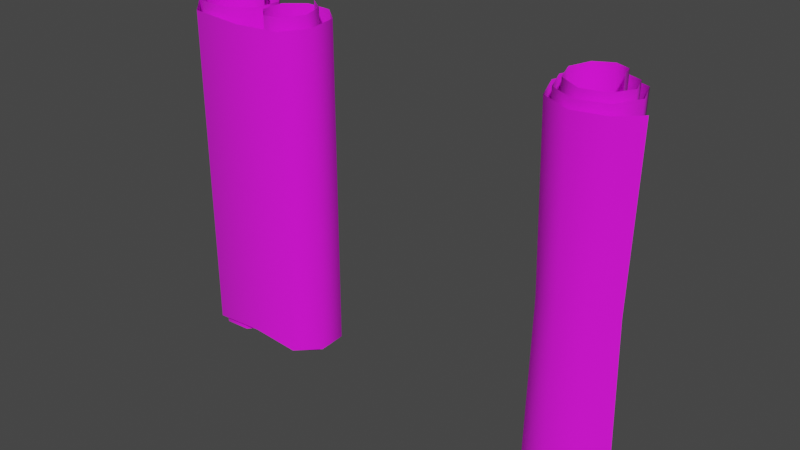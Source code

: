 # Source: prop-scrolls.blend  (saved by Blender 3.6.11; exported with 4.5.12 LTS)
import bpy
from mathutils import Matrix  # noqa: F401  (used for matrix-valued properties, if any)

bpy.ops.wm.read_factory_settings(use_empty=True)
scene = bpy.context.scene
scene.name = 'Scene'

# ---- collections
col_collection = bpy.data.collections.new('Collection'); scene.collection.children.link(col_collection)

# ---- images (referenced by path relative to the original .blend; pixels are not part of the script)
import os
ASSET_DIR = os.environ.get("B2B_ASSET_DIR", "")  # directory of the original .blend (textures are referenced by path, not embedded)
HERE = os.path.dirname(os.path.abspath(__file__))  # packed textures are extracted next to this script under _unpacked/

def load_image(name, relpath, width, height, colorspace="sRGB"):
    """Load a texture the original file referenced (path relative to the .blend, or extracted next to this script)."""
    p = next((c for c in (os.path.join(HERE, relpath), os.path.join(ASSET_DIR, relpath)) if relpath and os.path.exists(c)), "")
    if p:
        img = bpy.data.images.load(p, check_existing=True)
        img.name = name
    else:  # same state as the original file: an image datablock whose file is absent (Cycles renders it pink)
        img = bpy.data.images.new(name, width, height)
        img.source = "FILE"
        img.filepath = "//" + (relpath or name)
    img.colorspace_settings.name = colorspace
    return img
img_paper_png = load_image('paper.png', 'paper.png', 1024, 1024, 'sRGB')

# ---- materials (node trees are filled in below, after node groups)
mat_paper = bpy.data.materials.new('paper')
mat_paper.alpha_threshold = 0.0
mat_paper.roughness = 0.5
mat_paper.line_color = (0.0, 0.0, 0.0, 1.0)

# ---- material node trees
mat_paper.use_nodes = True; mat_paper.node_tree.nodes.clear()
_N = mat_paper.node_tree.nodes; _L = mat_paper.node_tree.links
n0 = _N.new('ShaderNodeOutputMaterial'); n0.name = 'Material Output'; n0.location = (300, 300)
n1 = _N.new('ShaderNodeBsdfPrincipled'); n1.name = 'Principled BSDF'; n1.location = (10, 300)
n1.distribution = 'GGX'
n1.subsurface_method = 'RANDOM_WALK_SKIN'
n1.inputs[2].default_value = 1.0
n1.inputs[3].default_value = 1.45
n1.inputs[27].default_value = (0.0, 0.0, 0.0, 1.0)
n1.inputs[28].default_value = 1.0
n2 = _N.new('ShaderNodeTexImage'); n2.name = 'Image Texture'; n2.location = (-280, 280)
n2.image = img_paper_png
_L.new(n1.outputs[0], n0.inputs[0])
_L.new(n2.outputs[0], n1.inputs[0])
n0.is_active_output = True

# ---- world
world_world = bpy.data.worlds.new('World'); scene.world = world_world
world_world.use_nodes = True; world_world.node_tree.nodes.clear()
_N = world_world.node_tree.nodes; _L = world_world.node_tree.links
n0 = _N.new('ShaderNodeOutputWorld'); n0.name = 'World Output'; n0.location = (300, 300)
n1 = _N.new('ShaderNodeBackground'); n1.name = 'Background'; n1.location = (10, 300)
n1.inputs[0].default_value = (0.05088, 0.05088, 0.05088, 1.0)
_L.new(n1.outputs[0], n0.inputs[0])
n0.is_active_output = True
world_world.color = (0.05088, 0.05088, 0.05088)
world_world.use_sun_shadow = False
world_world.sun_shadow_jitter_overblur = 0.0

# ---- meshes
me_prop_scroll_1 = bpy.data.meshes.new('prop-scroll-1')
me_prop_scroll_1.from_pydata([(0.06739, -0.01649, 0.2403), (0.06739, -0.01649, -0.2403), (0.04148, -0.04565, 0.2413), (0.04148, -0.04565, -0.2413), (-0.0006337, -0.05844, 0.2424), (-0.0006337, -0.05844, -0.2424), (-0.04173, -0.04039, 0.2435), (-0.04173, -0.04039, -0.2435), (-0.05781, 0.0007153, 0.2447), (-0.05781, 0.0007153, -0.2447), (-0.04036, 0.04045, 0.2458), (-0.04036, 0.04045, -0.2458), (-0.0006257, 0.05588, 0.247), (-0.0006257, 0.05588, -0.247), (0.03763, 0.03897, 0.2482), (0.03763, 0.03897, -0.2482), (0.05237, 0.0007153, 0.2492), (0.05237, 0.0007153, -0.2492), (0.03605, -0.03596, 0.2502), (0.03605, -0.03596, -0.2502), (-0.0006257, -0.05001, 0.2512), (-0.0006257, -0.05001, -0.2512), (-0.03567, -0.03433, 0.2521), (-0.03567, -0.03433, -0.2521), (-0.04903, 0.0007153, 0.253), (-0.04903, 0.0007153, -0.253), (-0.03401, 0.0341, 0.2537), (-0.03401, 0.0341, -0.2537), (-0.000623, 0.04668, 0.2542), (-0.000623, 0.04668, -0.2542), (0.031, 0.03233, 0.2557), (0.031, 0.03233, -0.2557), (0.04294, 0.0007048, 0.2573), (0.04294, 0.0007048, -0.2573), (0.02947, -0.02938, 0.2588), (0.02947, -0.02938, -0.2588), (-0.0006101, -0.04107, 0.2604), (-0.0006101, -0.04107, -0.2604), (-0.0289, -0.0276, 0.2621), (-0.0289, -0.0276, -0.2621), (-0.03843, 0.0006863, 0.2637), (-0.03843, 0.0006863, -0.2637), (-0.02575, 0.02583, 0.2654), (-0.02575, 0.02583, -0.2654), (-0.0005814, 0.03393, 0.267), (-0.0005814, 0.03393, -0.267), (0.0213, 0.02252, 0.2686), (0.0213, 0.02252, -0.2686), (0.02802, 0.00064, 0.2701), (0.02802, 0.00064, -0.2701), (0.06153, -0.01532, 1.146e-09), (0.0375, -0.04173, -1.688e-08), (-0.0007016, -0.05276, 1.146e-09), (-0.03769, -0.03635, 1.146e-09), (-0.05219, 0.0007153, 1.146e-09), (-0.03645, 0.03654, -1.688e-08), (-0.0006257, 0.05045, -1.688e-08), (0.03386, 0.03521, 1.146e-09), (0.04716, 0.0007153, 1.146e-09), (0.03244, -0.03235, -1.688e-08), (-0.0006257, -0.04502, -1.688e-08), (-0.03222, -0.03088, 1.146e-09), (-0.04426, 0.0007151, 1.146e-09), (-0.03069, 0.03078, -1.688e-08), (-0.0006219, 0.04208, 1.146e-09), (0.02782, 0.02915, 1.146e-09), (0.03853, 0.0007026, -1.688e-08), (0.0264, -0.02632, -1.688e-08), (-0.0006072, -0.03678, 1.146e-09), (-0.02597, -0.02468, 1.146e-09), (-0.03453, 0.0006826, 1.146e-09), (-0.02317, 0.02325, 1.146e-09), (-0.0005795, 0.03055, -1.688e-08), (0.01911, 0.02033, 1.146e-09), (0.02521, 0.00064, 1.146e-09)], [], [(50, 51, 3, 1), (51, 52, 5, 3), (52, 53, 7, 5), (53, 54, 9, 7), (54, 55, 11, 9), (55, 56, 13, 11), (56, 57, 15, 13), (57, 58, 17, 15), (58, 59, 19, 17), (59, 60, 21, 19), (60, 61, 23, 21), (61, 62, 25, 23), (62, 63, 27, 25), (63, 64, 29, 27), (64, 65, 31, 29), (65, 66, 33, 31), (66, 67, 35, 33), (67, 68, 37, 35), (68, 69, 39, 37), (69, 70, 41, 39), (70, 71, 43, 41), (71, 72, 45, 43), (72, 73, 47, 45), (73, 74, 49, 47), (46, 48, 74, 73), (44, 46, 73, 72), (42, 44, 72, 71), (40, 42, 71, 70), (38, 40, 70, 69), (36, 38, 69, 68), (34, 36, 68, 67), (32, 34, 67, 66), (30, 32, 66, 65), (28, 30, 65, 64), (26, 28, 64, 63), (24, 26, 63, 62), (22, 24, 62, 61), (20, 22, 61, 60), (18, 20, 60, 59), (16, 18, 59, 58), (14, 16, 58, 57), (12, 14, 57, 56), (10, 12, 56, 55), (8, 10, 55, 54), (6, 8, 54, 53), (4, 6, 53, 52), (2, 4, 52, 51), (0, 2, 51, 50)])
me_prop_scroll_1.polygons.foreach_set('use_smooth', [True] * 48)
_uv = me_prop_scroll_1.uv_layers.new(name='UVMap')
_uv.uv.foreach_set('vector', [0.9972, 0.5, 0.9454, 0.5, 0.9454, 0.9967, 0.9972, 0.9967, 0.9454, 0.5, 0.8943, 0.5, 0.8943, 0.9967, 0.9454, 0.9967, 0.8943, 0.5, 0.844, 0.5, 0.844, 0.9967, 0.8943, 0.9967, 0.844, 0.5, 0.7944, 0.5, 0.7944, 0.9967, 0.844, 0.9967, 0.7944, 0.5, 0.7457, 0.5, 0.7457, 0.9967, 0.7944, 0.9967, 0.7457, 0.5, 0.6979, 0.5, 0.6979, 0.9967, 0.7457, 0.9967, 0.6979, 0.5, 0.651, 0.5, 0.651, 0.9967, 0.6979, 0.9967, 0.651, 0.5, 0.6049, 0.5, 0.6049, 0.9967, 0.651, 0.9967, 0.6049, 0.5, 0.5599, 0.5, 0.5599, 0.9967, 0.6049, 0.9967, 0.5599, 0.5, 0.5158, 0.5, 0.5158, 0.9967, 0.5599, 0.9967, 0.5158, 0.5, 0.4727, 0.5, 0.4727, 0.9967, 0.5158, 0.9967, 0.4727, 0.5, 0.4306, 0.5, 0.4306, 0.9967, 0.4727, 0.9967, 0.4306, 0.5, 0.3895, 0.5, 0.3895, 0.9967, 0.4306, 0.9967, 0.3895, 0.5, 0.3494, 0.5, 0.3494, 0.9967, 0.3895, 0.9967, 0.3494, 0.5, 0.3101, 0.5, 0.3101, 0.9967, 0.3494, 0.9967, 0.3101, 0.5, 0.2718, 0.5, 0.2718, 0.9967, 0.3101, 0.9967, 0.2718, 0.5, 0.2341, 0.5, 0.2341, 0.9967, 0.2718, 0.9967, 0.2341, 0.5, 0.1971, 0.5, 0.1971, 0.9967, 0.2341, 0.9967, 0.1971, 0.5, 0.161, 0.5, 0.161, 0.9967, 0.1971, 0.9967, 0.161, 0.5, 0.1263, 0.5, 0.1263, 0.9967, 0.161, 0.9967, 0.1263, 0.5, 0.09314, 0.5, 0.09314, 0.9967, 0.1263, 0.9967, 0.09314, 0.5, 0.06154, 0.5, 0.06154, 0.9967, 0.09314, 0.9967, 0.06154, 0.5, 0.03154, 0.5, 0.03154, 0.9967, 0.06154, 0.9967, 0.03154, 0.5, 0.003185, 0.5, 0.003185, 0.9967, 0.03154, 0.9967, 0.03153, 0.003285, 0.003184, 0.003285, 0.003185, 0.5, 0.03154, 0.5, 0.06154, 0.003285, 0.03153, 0.003285, 0.03154, 0.5, 0.06154, 0.5, 0.09314, 0.003285, 0.06154, 0.003285, 0.06154, 0.5, 0.09314, 0.5, 0.1263, 0.003285, 0.09314, 0.003285, 0.09314, 0.5, 0.1263, 0.5, 0.161, 0.003285, 0.1263, 0.003285, 0.1263, 0.5, 0.161, 0.5, 0.1971, 0.003285, 0.161, 0.003285, 0.161, 0.5, 0.1971, 0.5, 0.2341, 0.003285, 0.1971, 0.003285, 0.1971, 0.5, 0.2341, 0.5, 0.2718, 0.003285, 0.2341, 0.003285, 0.2341, 0.5, 0.2718, 0.5, 0.3101, 0.003285, 0.2718, 0.003285, 0.2718, 0.5, 0.3101, 0.5, 0.3494, 0.003285, 0.3101, 0.003285, 0.3101, 0.5, 0.3494, 0.5, 0.3895, 0.003285, 0.3494, 0.003285, 0.3494, 0.5, 0.3895, 0.5, 0.4306, 0.003285, 0.3895, 0.003285, 0.3895, 0.5, 0.4306, 0.5, 0.4727, 0.003285, 0.4306, 0.003285, 0.4306, 0.5, 0.4727, 0.5, 0.5158, 0.003285, 0.4727, 0.003285, 0.4727, 0.5, 0.5158, 0.5, 0.5599, 0.003285, 0.5158, 0.003285, 0.5158, 0.5, 0.5599, 0.5, 0.6049, 0.003285, 0.5599, 0.003285, 0.5599, 0.5, 0.6049, 0.5, 0.651, 0.003285, 0.6049, 0.003285, 0.6049, 0.5, 0.651, 0.5, 0.6979, 0.003285, 0.651, 0.003285, 0.651, 0.5, 0.6979, 0.5, 0.7457, 0.003285, 0.6979, 0.003285, 0.6979, 0.5, 0.7457, 0.5, 0.7944, 0.003285, 0.7457, 0.003285, 0.7457, 0.5, 0.7944, 0.5, 0.844, 0.003285, 0.7944, 0.003285, 0.7944, 0.5, 0.844, 0.5, 0.8943, 0.003285, 0.844, 0.003285, 0.844, 0.5, 0.8943, 0.5, 0.9454, 0.003285, 0.8943, 0.003285, 0.8943, 0.5, 0.9454, 0.5, 0.9972, 0.003285, 0.9454, 0.003285, 0.9454, 0.5, 0.9972, 0.5])
me_prop_scroll_1.materials.append(mat_paper)
me_prop_scroll_1.update()
me_plane_001 = bpy.data.meshes.new('Plane.001')
me_plane_001.from_pydata([(0.04146, 0.0, 0.2), (0.04146, 0.0, -0.2), (0.02892, -0.02892, 0.2), (0.02892, -0.02892, -0.2), (0.0, -0.04032, 0.2), (0.0, -0.04032, -0.2), (-0.02808, -0.02808, 0.2), (-0.02808, -0.02808, -0.2), (-0.03906, 0.0, 0.2), (-0.03906, 0.0, -0.2), (-0.02714, 0.02714, 0.2), (-0.02714, 0.02714, -0.2), (0.0, 0.03768, 0.2), (0.0, 0.03768, -0.2), (0.02613, 0.02613, 0.2), (0.02613, 0.02613, -0.2), (0.0362, 0.0, 0.2), (0.0362, 0.0, -0.2), (0.02505, -0.02505, 0.2), (0.02505, -0.02505, -0.2), (0.0, -0.03464, 0.2), (0.0, -0.03464, -0.2), (-0.02394, -0.02394, 0.2), (-0.02394, -0.02394, -0.2), (-0.03306, 0.0, 0.2), (-0.03306, 0.0, -0.2), (-0.02283, 0.02283, 0.2), (-0.02283, 0.02283, -0.2), (0.0, 0.03153, 0.2), (0.0, 0.03153, -0.2), (0.0218, 0.0218, 0.2), (0.0218, 0.0218, -0.2), (0.03019, 0.0, 0.2), (0.03019, 0.0, -0.2), (0.02097, -0.02097, 0.2), (0.02097, -0.02097, -0.2), (0.0, -0.02926, 0.2), (0.0, -0.02926, -0.2), (-0.01988, -0.01988, 0.2), (-0.01988, -0.01988, -0.2), (-0.02693, 0.0, 0.2), (-0.02693, 0.0, -0.2), (-0.01818, 0.01818, 0.2), (-0.01818, 0.01818, -0.2), (0.0, 0.02445, 0.2), (0.0, 0.02445, -0.2), (0.01637, 0.01637, 0.2), (0.01637, 0.01637, -0.2), (0.02182, 0.0, 0.2), (0.02182, 0.0, -0.2)], [], [(0, 1, 3, 2), (2, 3, 5, 4), (4, 5, 7, 6), (6, 7, 9, 8), (8, 9, 11, 10), (10, 11, 13, 12), (12, 13, 15, 14), (14, 15, 17, 16), (16, 17, 19, 18), (18, 19, 21, 20), (20, 21, 23, 22), (22, 23, 25, 24), (24, 25, 27, 26), (26, 27, 29, 28), (28, 29, 31, 30), (30, 31, 33, 32), (32, 33, 35, 34), (34, 35, 37, 36), (36, 37, 39, 38), (38, 39, 41, 40), (40, 41, 43, 42), (42, 43, 45, 44), (44, 45, 47, 46), (46, 47, 49, 48)])
me_plane_001.polygons.foreach_set('use_smooth', [True] * 24)
_uv = me_plane_001.uv_layers.new(name='UVMap')
_uv.uv.foreach_set('vector', [0.9972, 0.003285, 0.9972, 0.9967, 0.9454, 0.9967, 0.9454, 0.003285, 0.9454, 0.003285, 0.9454, 0.9967, 0.8943, 0.9967, 0.8943, 0.003285, 0.8943, 0.003285, 0.8943, 0.9967, 0.844, 0.9967, 0.844, 0.003285, 0.844, 0.003285, 0.844, 0.9967, 0.7944, 0.9967, 0.7944, 0.003285, 0.7944, 0.003285, 0.7944, 0.9967, 0.7457, 0.9967, 0.7457, 0.003285, 0.7457, 0.003285, 0.7457, 0.9967, 0.6979, 0.9967, 0.6979, 0.003285, 0.6979, 0.003285, 0.6979, 0.9967, 0.651, 0.9967, 0.651, 0.003285, 0.651, 0.003285, 0.651, 0.9967, 0.6049, 0.9967, 0.6049, 0.003285, 0.6049, 0.003285, 0.6049, 0.9967, 0.5599, 0.9967, 0.5599, 0.003285, 0.5599, 0.003285, 0.5599, 0.9967, 0.5158, 0.9967, 0.5158, 0.003285, 0.5158, 0.003285, 0.5158, 0.9967, 0.4727, 0.9967, 0.4727, 0.003285, 0.4727, 0.003285, 0.4727, 0.9967, 0.4306, 0.9967, 0.4306, 0.003285, 0.4306, 0.003285, 0.4306, 0.9967, 0.3895, 0.9967, 0.3895, 0.003285, 0.3895, 0.003285, 0.3895, 0.9967, 0.3494, 0.9967, 0.3494, 0.003285, 0.3494, 0.003285, 0.3494, 0.9967, 0.3101, 0.9967, 0.3101, 0.003285, 0.3101, 0.003285, 0.3101, 0.9967, 0.2718, 0.9967, 0.2718, 0.003285, 0.2718, 0.003285, 0.2718, 0.9967, 0.2341, 0.9967, 0.2341, 0.003285, 0.2341, 0.003285, 0.2341, 0.9967, 0.1971, 0.9967, 0.1971, 0.003285, 0.1971, 0.003285, 0.1971, 0.9967, 0.161, 0.9967, 0.161, 0.003285, 0.161, 0.003285, 0.161, 0.9967, 0.1263, 0.9967, 0.1263, 0.003285, 0.1263, 0.003285, 0.1263, 0.9967, 0.09314, 0.9967, 0.09314, 0.003285, 0.09314, 0.003285, 0.09314, 0.9967, 0.06154, 0.9967, 0.06154, 0.003285, 0.06154, 0.003285, 0.06154, 0.9967, 0.03154, 0.9967, 0.03153, 0.003285, 0.03153, 0.003285, 0.03154, 0.9967, 0.003185, 0.9967, 0.003184, 0.003285])
me_plane_001.materials.append(mat_paper)
me_plane_001.update()
me_prop_scroll_2 = bpy.data.meshes.new('prop-scroll-2')
me_prop_scroll_2.from_pydata([(-0.07641, -0.04447, 0.2339), (-0.07641, -0.04447, -0.2339), (-0.107, -0.01346, 0.2361), (-0.107, -0.01346, -0.2361), (-0.1034, 0.02961, 0.238), (-0.1034, 0.02961, -0.238), (-0.0721, 0.06135, 0.2396), (-0.0721, 0.06135, -0.2396), (-0.03203, 0.06376, 0.2409), (-0.03203, 0.06376, -0.2409), (-0.003567, 0.03465, 0.2415), (-0.003567, 0.03465, -0.2415), (-0.004008, -0.007294, 0.2423), (-0.004008, -0.007294, -0.2423), (-0.03325, -0.03662, 0.244), (-0.03325, -0.03662, -0.244), (-0.07266, -0.0366, 0.2462), (-0.07266, -0.0366, -0.2462), (-0.09696, -0.009529, 0.2487), (-0.09696, -0.009529, -0.2487), (-0.09175, 0.02528, 0.2516), (-0.09175, 0.02528, -0.2516), (-0.06592, 0.04771, 0.2547), (-0.06592, 0.04771, -0.2547), (-0.03769, 0.04654, 0.2583), (-0.03769, 0.04654, -0.2583), (-0.02224, 0.02569, 0.2621), (-0.02224, 0.02569, -0.2621), (0.07173, -0.04505, -0.2338), (0.07173, -0.04505, 0.2338), (0.06448, -0.02652, -0.246), (0.06448, -0.02652, 0.246), (0.03211, -0.02811, -0.2439), (0.03211, -0.02811, 0.2439), (0.007017, -0.004885, -0.2422), (0.007017, -0.004885, 0.2422), (0.005557, 0.0307, -0.2414), (0.005557, 0.0307, 0.2414), (0.03059, 0.05396, -0.2408), (0.03059, 0.05396, 0.2408), (0.06758, 0.05479, -0.2395), (0.06758, 0.05479, 0.2395), (0.0953, 0.0316, -0.238), (0.0953, 0.0316, 0.238), (0.09946, -0.01302, -0.236), (0.09946, -0.01302, 0.236), (0.0841, -0.003865, 0.2486), (0.0841, -0.003865, -0.2486), (0.08045, 0.02273, 0.2515), (0.08045, 0.02273, -0.2515), (0.05894, 0.03634, 0.2547), (0.05894, 0.03634, -0.2547), (-0.001163, -0.044, 0.2292), (-0.001163, -0.044, -0.2292)], [], [(52, 0, 1, 53), (0, 2, 3, 1), (2, 4, 5, 3), (4, 6, 7, 5), (6, 8, 9, 7), (8, 10, 11, 9), (10, 12, 13, 11), (12, 14, 15, 13), (14, 16, 17, 15), (16, 18, 19, 17), (18, 20, 21, 19), (20, 22, 23, 21), (22, 24, 25, 23), (24, 26, 27, 25), (52, 53, 28, 29), (29, 28, 44, 45), (33, 32, 30, 31), (31, 30, 47, 46), (35, 34, 32, 33), (37, 36, 34, 35), (39, 38, 36, 37), (41, 40, 38, 39), (43, 42, 40, 41), (45, 44, 42, 43), (46, 47, 49, 48), (48, 49, 51, 50)])
me_prop_scroll_2.polygons.foreach_set('use_smooth', [True] * 26)
_uv = me_prop_scroll_2.uv_layers.new(name='UVMap')
_uv.uv.foreach_set('vector', [0.4661, 0.004012, 0.5083, 0.004012, 0.5083, 0.9983, 0.4661, 0.9983, 0.5083, 0.004012, 0.5499, 0.004012, 0.5499, 0.9983, 0.5083, 0.9983, 0.5499, 0.004012, 0.591, 0.004012, 0.591, 0.9983, 0.5499, 0.9983, 0.591, 0.004012, 0.6313, 0.004012, 0.6313, 0.9983, 0.591, 0.9983, 0.6313, 0.004012, 0.6711, 0.004012, 0.6711, 0.9983, 0.6313, 0.9983, 0.6711, 0.004012, 0.7101, 0.004012, 0.7101, 0.9983, 0.6711, 0.9983, 0.7101, 0.004012, 0.7483, 0.004011, 0.7483, 0.9983, 0.7101, 0.9983, 0.7483, 0.004011, 0.7858, 0.004011, 0.7858, 0.9983, 0.7483, 0.9983, 0.7858, 0.004011, 0.8226, 0.004012, 0.8226, 0.9983, 0.7858, 0.9983, 0.8226, 0.004012, 0.8585, 0.004012, 0.8585, 0.9983, 0.8226, 0.9983, 0.8585, 0.004012, 0.8936, 0.004012, 0.8936, 0.9983, 0.8585, 0.9983, 0.8936, 0.004012, 0.928, 0.004012, 0.928, 0.9983, 0.8936, 0.9983, 0.928, 0.004012, 0.9615, 0.004012, 0.9615, 0.9983, 0.928, 0.9983, 0.9615, 0.004012, 0.9942, 0.004012, 0.9942, 0.9983, 0.9615, 0.9983, 0.4661, 0.004012, 0.4661, 0.9983, 0.4238, 0.9983, 0.4238, 0.004012, 0.4238, 0.004012, 0.4238, 0.9983, 0.3822, 0.9983, 0.3822, 0.004012, 0.1463, 0.004011, 0.1463, 0.9983, 0.1095, 0.9983, 0.1095, 0.004012, 0.1095, 0.004012, 0.1095, 0.9983, 0.0736, 0.9983, 0.0736, 0.004012, 0.1838, 0.004011, 0.1838, 0.9983, 0.1463, 0.9983, 0.1463, 0.004011, 0.222, 0.004012, 0.222, 0.9983, 0.1838, 0.9983, 0.1838, 0.004011, 0.2611, 0.004012, 0.2611, 0.9983, 0.222, 0.9983, 0.222, 0.004012, 0.3008, 0.004012, 0.3008, 0.9983, 0.2611, 0.9983, 0.2611, 0.004012, 0.3411, 0.004012, 0.3411, 0.9983, 0.3008, 0.9983, 0.3008, 0.004012, 0.3822, 0.004012, 0.3822, 0.9983, 0.3411, 0.9983, 0.3411, 0.004012, 0.0736, 0.004012, 0.0736, 0.9983, 0.03847, 0.9983, 0.03847, 0.004012, 0.03847, 0.004012, 0.03847, 0.9983, 0.004155, 0.9983, 0.004155, 0.004012])
me_prop_scroll_2.materials.append(mat_paper)
me_prop_scroll_2.update()

# ---- objects
ob_prop_scroll_1 = bpy.data.objects.new('prop-scroll-1', me_prop_scroll_1)
ob_plane_001 = bpy.data.objects.new('Plane.001', me_plane_001)
ob_prop_scroll_2 = bpy.data.objects.new('prop-scroll-2', me_prop_scroll_2)

# ---- transforms, parenting, visibility, modifiers, constraints
ob_prop_scroll_1.location = (0.5, 0.0, 0.0)
ob_plane_001.location = (0.0, 0.0, 0.0)
ob_prop_scroll_2.location = (0.0, 0.0, 0.0)

# ---- collection membership
col_collection.objects.link(ob_prop_scroll_1)
col_collection.objects.link(ob_plane_001)
col_collection.objects.link(ob_prop_scroll_2)

# ---- scene / render settings (as saved in the file)
scene.frame_start = 1; scene.frame_end = 250; scene.frame_set(1)
scene.render.engine = 'CYCLES'
scene.render.fps = 30
scene.cycles.sampling_pattern = 'TABULATED_SOBOL'
scene.cycles.bake_type = 'DIFFUSE'
scene.view_settings.view_transform = 'Filmic'
bpy.context.view_layer.update()

# ---- added for rendering (the .blend has no active camera and no usable light): camera, sun
cam_auto = bpy.data.cameras.new('AutoCamera')
cam_auto.lens = 50.0
cam_auto.sensor_width = 36.0
cam_auto.clip_end = 1000.0
ob_auto_camera = bpy.data.objects.new('AutoCamera', cam_auto)
scene.collection.objects.link(ob_auto_camera)
ob_auto_camera.location = (1.03761, -0.966241, 0.645936)
ob_auto_camera.rotation_euler = (1.09748, -7.21219e-08, 0.694738)
scene.camera = ob_auto_camera
light_auto_sun = bpy.data.lights.new('AutoSun', 'SUN')
light_auto_sun.energy = 3.0
light_auto_sun.angle = 0.0523599
ob_auto_sun = bpy.data.objects.new('AutoSun', light_auto_sun)
scene.collection.objects.link(ob_auto_sun)
ob_auto_sun.rotation_euler = (0.872665, 0.174533, 0.523599)
bpy.context.view_layer.update()

